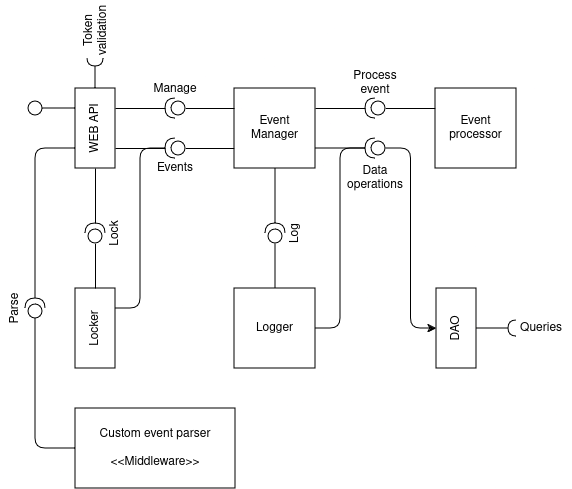

The diagram above was exported from draw.io. Its source (the exported page's mxGraphModel, read from the mxfile embedded in the PNG):
<mxGraphModel dx="530" dy="372" grid="1" gridSize="10" guides="1" tooltips="1" connect="1" arrows="1" fold="1" page="1" pageScale="1" pageWidth="827" pageHeight="1169" math="0" shadow="0">
  <root>
    <mxCell id="0" />
    <mxCell id="1" parent="0" />
    <mxCell id="SfOH2gWAar_BLIePBkyz-23" style="edgeStyle=orthogonalEdgeStyle;rounded=0;orthogonalLoop=1;jettySize=auto;html=1;exitX=0.75;exitY=0;exitDx=0;exitDy=0;endArrow=circle;endFill=0;" edge="1" parent="1" source="SfOH2gWAar_BLIePBkyz-1">
      <mxGeometry relative="1" as="geometry">
        <mxPoint x="152" y="580" as="targetPoint" />
        <mxPoint x="199" y="580" as="sourcePoint" />
      </mxGeometry>
    </mxCell>
    <mxCell id="SfOH2gWAar_BLIePBkyz-1" value="WEB API" style="rounded=0;whiteSpace=wrap;html=1;rotation=-90;" vertex="1" parent="1">
      <mxGeometry x="180" y="580" width="80" height="40" as="geometry" />
    </mxCell>
    <mxCell id="SfOH2gWAar_BLIePBkyz-4" value="" style="rounded=0;orthogonalLoop=1;jettySize=auto;html=1;endArrow=halfCircle;endFill=0;endSize=6;strokeWidth=1;sketch=0;fontSize=12;curved=1;exitX=1;exitY=0.5;exitDx=0;exitDy=0;" edge="1" parent="1" source="SfOH2gWAar_BLIePBkyz-1">
      <mxGeometry relative="1" as="geometry">
        <mxPoint x="225" y="525" as="sourcePoint" />
        <mxPoint x="220" y="530" as="targetPoint" />
      </mxGeometry>
    </mxCell>
    <mxCell id="SfOH2gWAar_BLIePBkyz-5" value="" style="ellipse;whiteSpace=wrap;html=1;align=center;aspect=fixed;fillColor=none;strokeColor=none;resizable=0;perimeter=centerPerimeter;rotatable=0;allowArrows=0;points=[];outlineConnect=1;" vertex="1" parent="1">
      <mxGeometry x="200" y="520" width="10" height="10" as="geometry" />
    </mxCell>
    <mxCell id="SfOH2gWAar_BLIePBkyz-6" value="Token validation" style="text;html=1;align=center;verticalAlign=middle;whiteSpace=wrap;rounded=0;rotation=-90;" vertex="1" parent="1">
      <mxGeometry x="191" y="487" width="60" height="30" as="geometry" />
    </mxCell>
    <mxCell id="SfOH2gWAar_BLIePBkyz-7" value="Locker" style="rounded=0;whiteSpace=wrap;html=1;rotation=-90;" vertex="1" parent="1">
      <mxGeometry x="180" y="780" width="80" height="40" as="geometry" />
    </mxCell>
    <mxCell id="SfOH2gWAar_BLIePBkyz-11" style="edgeStyle=orthogonalEdgeStyle;rounded=0;orthogonalLoop=1;jettySize=auto;html=1;exitX=1;exitY=0.5;exitDx=0;exitDy=0;exitPerimeter=0;entryX=0;entryY=0.5;entryDx=0;entryDy=0;endArrow=none;endFill=0;" edge="1" parent="1" source="SfOH2gWAar_BLIePBkyz-8" target="SfOH2gWAar_BLIePBkyz-1">
      <mxGeometry relative="1" as="geometry" />
    </mxCell>
    <mxCell id="SfOH2gWAar_BLIePBkyz-12" style="edgeStyle=orthogonalEdgeStyle;rounded=0;orthogonalLoop=1;jettySize=auto;html=1;exitX=0;exitY=0.5;exitDx=0;exitDy=0;exitPerimeter=0;entryX=1;entryY=0.5;entryDx=0;entryDy=0;endArrow=none;endFill=0;" edge="1" parent="1" source="SfOH2gWAar_BLIePBkyz-8" target="SfOH2gWAar_BLIePBkyz-7">
      <mxGeometry relative="1" as="geometry" />
    </mxCell>
    <mxCell id="SfOH2gWAar_BLIePBkyz-8" value="" style="shape=providedRequiredInterface;html=1;verticalLabelPosition=bottom;sketch=0;rotation=-90;" vertex="1" parent="1">
      <mxGeometry x="210" y="695" width="20" height="20" as="geometry" />
    </mxCell>
    <mxCell id="SfOH2gWAar_BLIePBkyz-13" value="&lt;div&gt;Lock&lt;/div&gt;" style="text;html=1;align=center;verticalAlign=middle;whiteSpace=wrap;rounded=0;rotation=-90;" vertex="1" parent="1">
      <mxGeometry x="210" y="690" width="60" height="30" as="geometry" />
    </mxCell>
    <mxCell id="SfOH2gWAar_BLIePBkyz-21" style="edgeStyle=orthogonalEdgeStyle;rounded=1;orthogonalLoop=1;jettySize=auto;html=1;exitX=1;exitY=0.5;exitDx=0;exitDy=0;exitPerimeter=0;entryX=0.75;entryY=1;entryDx=0;entryDy=0;endArrow=none;endFill=0;curved=0;" edge="1" parent="1" source="SfOH2gWAar_BLIePBkyz-14" target="SfOH2gWAar_BLIePBkyz-7">
      <mxGeometry relative="1" as="geometry">
        <mxPoint x="295" y="620" as="sourcePoint" />
        <mxPoint x="245" y="780" as="targetPoint" />
      </mxGeometry>
    </mxCell>
    <mxCell id="SfOH2gWAar_BLIePBkyz-25" style="edgeStyle=orthogonalEdgeStyle;rounded=0;orthogonalLoop=1;jettySize=auto;html=1;exitX=0;exitY=0.5;exitDx=0;exitDy=0;exitPerimeter=0;entryX=0;entryY=0.75;entryDx=0;entryDy=0;endArrow=none;endFill=0;" edge="1" parent="1" source="SfOH2gWAar_BLIePBkyz-14" target="SfOH2gWAar_BLIePBkyz-24">
      <mxGeometry relative="1" as="geometry" />
    </mxCell>
    <mxCell id="SfOH2gWAar_BLIePBkyz-29" style="edgeStyle=orthogonalEdgeStyle;rounded=0;orthogonalLoop=1;jettySize=auto;html=1;exitX=1;exitY=0.5;exitDx=0;exitDy=0;exitPerimeter=0;entryX=0.25;entryY=1;entryDx=0;entryDy=0;endArrow=none;endFill=0;" edge="1" parent="1" source="SfOH2gWAar_BLIePBkyz-14" target="SfOH2gWAar_BLIePBkyz-1">
      <mxGeometry relative="1" as="geometry" />
    </mxCell>
    <mxCell id="SfOH2gWAar_BLIePBkyz-14" value="" style="shape=providedRequiredInterface;html=1;verticalLabelPosition=bottom;sketch=0;rotation=-180;" vertex="1" parent="1">
      <mxGeometry x="290" y="610" width="20" height="20" as="geometry" />
    </mxCell>
    <mxCell id="SfOH2gWAar_BLIePBkyz-20" value="Events" style="text;html=1;align=center;verticalAlign=middle;whiteSpace=wrap;rounded=0;" vertex="1" parent="1">
      <mxGeometry x="270" y="625" width="60" height="30" as="geometry" />
    </mxCell>
    <mxCell id="SfOH2gWAar_BLIePBkyz-24" value="Event&lt;br&gt;Manager" style="html=1;whiteSpace=wrap;" vertex="1" parent="1">
      <mxGeometry x="359" y="560" width="81" height="80" as="geometry" />
    </mxCell>
    <mxCell id="SfOH2gWAar_BLIePBkyz-32" style="edgeStyle=orthogonalEdgeStyle;rounded=0;orthogonalLoop=1;jettySize=auto;html=1;exitX=0;exitY=0.5;exitDx=0;exitDy=0;exitPerimeter=0;entryX=0;entryY=0.25;entryDx=0;entryDy=0;endArrow=none;endFill=0;" edge="1" parent="1" source="SfOH2gWAar_BLIePBkyz-27" target="SfOH2gWAar_BLIePBkyz-24">
      <mxGeometry relative="1" as="geometry" />
    </mxCell>
    <mxCell id="SfOH2gWAar_BLIePBkyz-27" value="" style="shape=providedRequiredInterface;html=1;verticalLabelPosition=bottom;sketch=0;rotation=-180;" vertex="1" parent="1">
      <mxGeometry x="290" y="570" width="20" height="20" as="geometry" />
    </mxCell>
    <mxCell id="SfOH2gWAar_BLIePBkyz-31" style="edgeStyle=orthogonalEdgeStyle;rounded=0;orthogonalLoop=1;jettySize=auto;html=1;exitX=0.75;exitY=1;exitDx=0;exitDy=0;entryX=1;entryY=0.5;entryDx=0;entryDy=0;entryPerimeter=0;endArrow=none;endFill=0;" edge="1" parent="1" source="SfOH2gWAar_BLIePBkyz-1" target="SfOH2gWAar_BLIePBkyz-27">
      <mxGeometry relative="1" as="geometry" />
    </mxCell>
    <mxCell id="SfOH2gWAar_BLIePBkyz-33" value="Manage" style="text;html=1;align=center;verticalAlign=middle;whiteSpace=wrap;rounded=0;" vertex="1" parent="1">
      <mxGeometry x="270" y="546" width="60" height="30" as="geometry" />
    </mxCell>
    <mxCell id="SfOH2gWAar_BLIePBkyz-38" style="edgeStyle=orthogonalEdgeStyle;rounded=0;orthogonalLoop=1;jettySize=auto;html=1;exitX=1;exitY=0.5;exitDx=0;exitDy=0;exitPerimeter=0;entryX=0;entryY=0.5;entryDx=0;entryDy=0;endArrow=none;endFill=0;" edge="1" parent="1" source="SfOH2gWAar_BLIePBkyz-40">
      <mxGeometry relative="1" as="geometry">
        <mxPoint x="400" y="640" as="targetPoint" />
      </mxGeometry>
    </mxCell>
    <mxCell id="SfOH2gWAar_BLIePBkyz-39" style="edgeStyle=orthogonalEdgeStyle;rounded=0;orthogonalLoop=1;jettySize=auto;html=1;exitX=0;exitY=0.5;exitDx=0;exitDy=0;exitPerimeter=0;entryX=1;entryY=0.5;entryDx=0;entryDy=0;endArrow=none;endFill=0;" edge="1" parent="1" source="SfOH2gWAar_BLIePBkyz-40">
      <mxGeometry relative="1" as="geometry">
        <mxPoint x="400" y="760" as="targetPoint" />
      </mxGeometry>
    </mxCell>
    <mxCell id="SfOH2gWAar_BLIePBkyz-40" value="" style="shape=providedRequiredInterface;html=1;verticalLabelPosition=bottom;sketch=0;rotation=-90;" vertex="1" parent="1">
      <mxGeometry x="390" y="695" width="20" height="20" as="geometry" />
    </mxCell>
    <mxCell id="SfOH2gWAar_BLIePBkyz-41" value="&lt;div&gt;Log&lt;/div&gt;" style="text;html=1;align=center;verticalAlign=middle;whiteSpace=wrap;rounded=0;rotation=-90;" vertex="1" parent="1">
      <mxGeometry x="390" y="690" width="60" height="30" as="geometry" />
    </mxCell>
    <mxCell id="SfOH2gWAar_BLIePBkyz-42" value="Logger" style="html=1;whiteSpace=wrap;" vertex="1" parent="1">
      <mxGeometry x="359" y="760" width="81" height="80" as="geometry" />
    </mxCell>
    <mxCell id="SfOH2gWAar_BLIePBkyz-47" style="edgeStyle=orthogonalEdgeStyle;rounded=0;orthogonalLoop=1;jettySize=auto;html=1;exitX=1;exitY=0.5;exitDx=0;exitDy=0;exitPerimeter=0;entryX=1;entryY=0.25;entryDx=0;entryDy=0;endArrow=none;endFill=0;" edge="1" parent="1" source="SfOH2gWAar_BLIePBkyz-44" target="SfOH2gWAar_BLIePBkyz-24">
      <mxGeometry relative="1" as="geometry" />
    </mxCell>
    <mxCell id="SfOH2gWAar_BLIePBkyz-57" style="edgeStyle=orthogonalEdgeStyle;rounded=0;orthogonalLoop=1;jettySize=auto;html=1;exitX=0;exitY=0.5;exitDx=0;exitDy=0;exitPerimeter=0;entryX=0;entryY=0.25;entryDx=0;entryDy=0;endArrow=none;endFill=0;" edge="1" parent="1" source="SfOH2gWAar_BLIePBkyz-44" target="SfOH2gWAar_BLIePBkyz-51">
      <mxGeometry relative="1" as="geometry" />
    </mxCell>
    <mxCell id="SfOH2gWAar_BLIePBkyz-44" value="" style="shape=providedRequiredInterface;html=1;verticalLabelPosition=bottom;sketch=0;rotation=-180;" vertex="1" parent="1">
      <mxGeometry x="490" y="570" width="20" height="20" as="geometry" />
    </mxCell>
    <mxCell id="SfOH2gWAar_BLIePBkyz-46" value="Data &lt;br&gt;operations" style="text;html=1;align=center;verticalAlign=middle;whiteSpace=wrap;rounded=0;" vertex="1" parent="1">
      <mxGeometry x="470" y="635" width="60" height="30" as="geometry" />
    </mxCell>
    <mxCell id="SfOH2gWAar_BLIePBkyz-50" value="" style="ellipse;whiteSpace=wrap;html=1;align=center;aspect=fixed;fillColor=none;strokeColor=none;resizable=0;perimeter=centerPerimeter;rotatable=0;allowArrows=0;points=[];outlineConnect=1;" vertex="1" parent="1">
      <mxGeometry x="490" y="610" width="10" height="10" as="geometry" />
    </mxCell>
    <mxCell id="SfOH2gWAar_BLIePBkyz-51" value="Event processor" style="html=1;whiteSpace=wrap;" vertex="1" parent="1">
      <mxGeometry x="560" y="560" width="81" height="80" as="geometry" />
    </mxCell>
    <mxCell id="SfOH2gWAar_BLIePBkyz-52" style="edgeStyle=orthogonalEdgeStyle;rounded=0;orthogonalLoop=1;jettySize=auto;html=1;exitX=1;exitY=0.5;exitDx=0;exitDy=0;exitPerimeter=0;entryX=1;entryY=0.25;entryDx=0;entryDy=0;endArrow=none;endFill=0;" edge="1" parent="1" source="SfOH2gWAar_BLIePBkyz-53">
      <mxGeometry relative="1" as="geometry">
        <mxPoint x="440" y="620" as="targetPoint" />
      </mxGeometry>
    </mxCell>
    <mxCell id="SfOH2gWAar_BLIePBkyz-59" style="edgeStyle=orthogonalEdgeStyle;rounded=1;orthogonalLoop=1;jettySize=auto;html=1;exitX=0;exitY=0.5;exitDx=0;exitDy=0;exitPerimeter=0;entryX=0.5;entryY=0;entryDx=0;entryDy=0;curved=0;" edge="1" parent="1" source="SfOH2gWAar_BLIePBkyz-53" target="SfOH2gWAar_BLIePBkyz-55">
      <mxGeometry relative="1" as="geometry" />
    </mxCell>
    <mxCell id="SfOH2gWAar_BLIePBkyz-53" value="" style="shape=providedRequiredInterface;html=1;verticalLabelPosition=bottom;sketch=0;rotation=-180;" vertex="1" parent="1">
      <mxGeometry x="490" y="610" width="20" height="20" as="geometry" />
    </mxCell>
    <mxCell id="SfOH2gWAar_BLIePBkyz-55" value="DAO" style="rounded=0;whiteSpace=wrap;html=1;rotation=-90;" vertex="1" parent="1">
      <mxGeometry x="541" y="780" width="80" height="40" as="geometry" />
    </mxCell>
    <mxCell id="SfOH2gWAar_BLIePBkyz-56" value="" style="rounded=0;orthogonalLoop=1;jettySize=auto;html=1;endArrow=halfCircle;endFill=0;endSize=6;strokeWidth=1;sketch=0;fontSize=12;curved=1;exitX=0.5;exitY=1;exitDx=0;exitDy=0;" edge="1" parent="1" source="SfOH2gWAar_BLIePBkyz-55">
      <mxGeometry relative="1" as="geometry">
        <mxPoint x="651" y="799.86" as="sourcePoint" />
        <mxPoint x="641" y="800" as="targetPoint" />
      </mxGeometry>
    </mxCell>
    <mxCell id="SfOH2gWAar_BLIePBkyz-58" value="Process&lt;br&gt;event" style="text;html=1;align=center;verticalAlign=middle;whiteSpace=wrap;rounded=0;" vertex="1" parent="1">
      <mxGeometry x="470" y="540" width="60" height="30" as="geometry" />
    </mxCell>
    <mxCell id="SfOH2gWAar_BLIePBkyz-61" style="edgeStyle=orthogonalEdgeStyle;rounded=1;orthogonalLoop=1;jettySize=auto;html=1;exitX=1;exitY=0.5;exitDx=0;exitDy=0;entryX=1;entryY=0.5;entryDx=0;entryDy=0;entryPerimeter=0;endArrow=none;endFill=0;curved=0;" edge="1" parent="1" source="SfOH2gWAar_BLIePBkyz-42" target="SfOH2gWAar_BLIePBkyz-53">
      <mxGeometry relative="1" as="geometry" />
    </mxCell>
    <mxCell id="SfOH2gWAar_BLIePBkyz-62" value="Queries" style="text;html=1;align=center;verticalAlign=middle;whiteSpace=wrap;rounded=0;" vertex="1" parent="1">
      <mxGeometry x="636" y="785" width="60" height="30" as="geometry" />
    </mxCell>
    <mxCell id="SfOH2gWAar_BLIePBkyz-63" value="Custom event parser&lt;br&gt;&lt;br&gt;&amp;lt;&amp;lt;Middleware&amp;gt;&amp;gt;" style="html=1;whiteSpace=wrap;" vertex="1" parent="1">
      <mxGeometry x="200" y="880" width="160" height="80" as="geometry" />
    </mxCell>
    <mxCell id="SfOH2gWAar_BLIePBkyz-64" value="" style="shape=providedRequiredInterface;html=1;verticalLabelPosition=bottom;sketch=0;rotation=-90;" vertex="1" parent="1">
      <mxGeometry x="150" y="770" width="20" height="20" as="geometry" />
    </mxCell>
    <mxCell id="SfOH2gWAar_BLIePBkyz-66" style="edgeStyle=orthogonalEdgeStyle;rounded=1;orthogonalLoop=1;jettySize=auto;html=1;exitX=0;exitY=0.5;exitDx=0;exitDy=0;entryX=0;entryY=0.5;entryDx=0;entryDy=0;entryPerimeter=0;curved=0;endArrow=none;endFill=0;" edge="1" parent="1" source="SfOH2gWAar_BLIePBkyz-63" target="SfOH2gWAar_BLIePBkyz-64">
      <mxGeometry relative="1" as="geometry" />
    </mxCell>
    <mxCell id="SfOH2gWAar_BLIePBkyz-67" style="edgeStyle=orthogonalEdgeStyle;rounded=1;orthogonalLoop=1;jettySize=auto;html=1;exitX=0.25;exitY=0;exitDx=0;exitDy=0;entryX=1;entryY=0.5;entryDx=0;entryDy=0;entryPerimeter=0;endArrow=none;endFill=0;curved=0;" edge="1" parent="1" source="SfOH2gWAar_BLIePBkyz-1" target="SfOH2gWAar_BLIePBkyz-64">
      <mxGeometry relative="1" as="geometry" />
    </mxCell>
    <mxCell id="SfOH2gWAar_BLIePBkyz-68" value="Parse" style="text;html=1;align=center;verticalAlign=middle;whiteSpace=wrap;rounded=0;rotation=-90;" vertex="1" parent="1">
      <mxGeometry x="110" y="765" width="60" height="30" as="geometry" />
    </mxCell>
  </root>
</mxGraphModel>